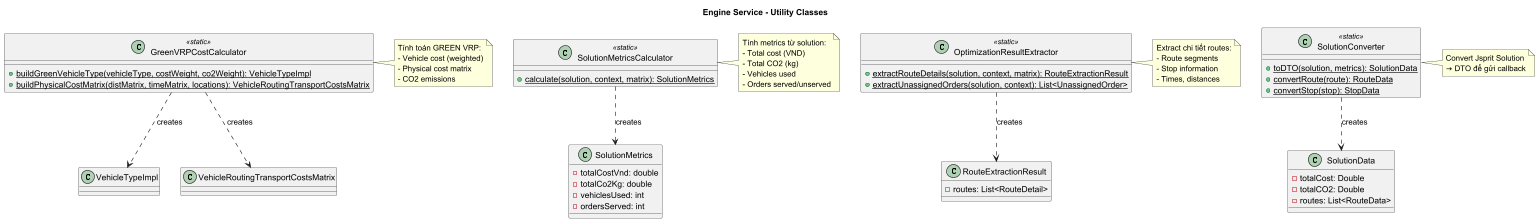

The diagram above was rendered by PlantUML. Its source (embedded in the PNG):
@startuml
title Engine Service - Utility Classes

class GreenVRPCostCalculator <<static>> {
    + {static} buildGreenVehicleType(vehicleType, costWeight, co2Weight): VehicleTypeImpl
    + {static} buildPhysicalCostMatrix(distMatrix, timeMatrix, locations): VehicleRoutingTransportCostsMatrix
}

class SolutionMetricsCalculator <<static>> {
    + {static} calculate(solution, context, matrix): SolutionMetrics
}

class OptimizationResultExtractor <<static>> {
    + {static} extractRouteDetails(solution, context, matrix): RouteExtractionResult
    + {static} extractUnassignedOrders(solution, context): List<UnassignedOrder>
}

class SolutionConverter <<static>> {
    + {static} toDTO(solution, metrics): SolutionData
    + {static} convertRoute(route): RouteData
    + {static} convertStop(stop): StopData
}

' Models they work with
class VehicleTypeImpl
class VehicleRoutingTransportCostsMatrix
class SolutionMetrics {
    - totalCostVnd: double
    - totalCo2Kg: double
    - vehiclesUsed: int
    - ordersServed: int
}

class RouteExtractionResult {
    - routes: List<RouteDetail>
}

class SolutionData {
    - totalCost: Double
    - totalCO2: Double
    - routes: List<RouteData>
}

' Relationships
GreenVRPCostCalculator ..> VehicleTypeImpl : creates
GreenVRPCostCalculator ..> VehicleRoutingTransportCostsMatrix : creates

SolutionMetricsCalculator ..> SolutionMetrics : creates

OptimizationResultExtractor ..> RouteExtractionResult : creates

SolutionConverter ..> SolutionData : creates

note right of GreenVRPCostCalculator
  Tính toán GREEN VRP:
  - Vehicle cost (weighted)
  - Physical cost matrix
  - CO2 emissions
end note

note right of SolutionMetricsCalculator
  Tính metrics từ solution:
  - Total cost (VND)
  - Total CO2 (kg)
  - Vehicles used
  - Orders served/unserved
end note

note right of OptimizationResultExtractor
  Extract chi tiết routes:
  - Route segments
  - Stop information
  - Times, distances
end note

note right of SolutionConverter
  Convert Jsprit Solution
  → DTO để gửi callback
end note

@enduml